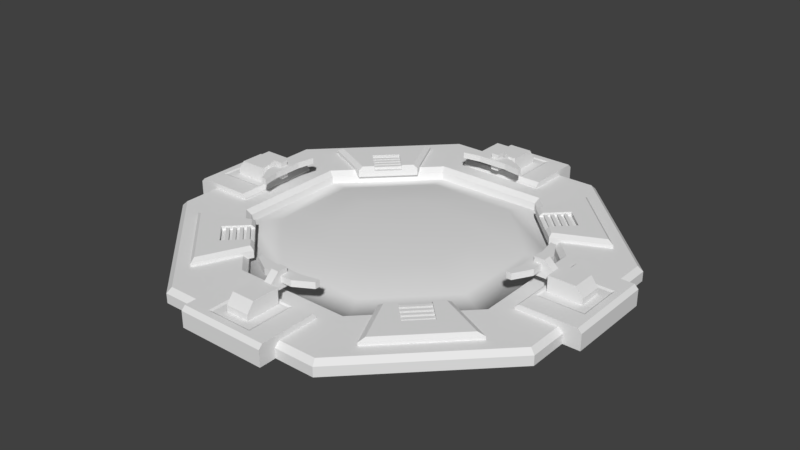 # Source: RobotRampage_Teleporter.blend  (saved by Blender 2.77.0; exported with 4.5.12 LTS)
import bpy
from mathutils import Matrix  # noqa: F401  (used for matrix-valued properties, if any)

bpy.ops.wm.read_factory_settings(use_empty=True)
scene = bpy.context.scene
scene.name = 'Scene'

# ---- collections
col_collection_1 = bpy.data.collections.new('Collection 1'); scene.collection.children.link(col_collection_1)

# ---- materials (node trees are filled in below, after node groups)
mat_main_material = bpy.data.materials.new('Main Material')
mat_main_material.alpha_threshold = 0.0
mat_main_material.use_transparent_shadow = False
mat_main_material.roughness = 0.5
mat_main_material.line_color = (0.0, 0.0, 0.0, 1.0)
mat_material = bpy.data.materials.new('Material')
mat_material.alpha_threshold = 0.0
mat_material.use_transparent_shadow = False
mat_material.roughness = 0.5
mat_material.line_color = (0.0, 0.0, 0.0, 1.0)

# ---- material node trees

# ---- world
world_world = bpy.data.worlds.new('World'); scene.world = world_world
world_world.color = (0.05088, 0.05088, 0.05088)
world_world.use_sun_shadow = False
world_world.sun_shadow_jitter_overblur = 0.0
world_world.cycles.sampling_method = 'MANUAL'

# ---- meshes
me_cube_022 = bpy.data.meshes.new('Cube.022')
me_cube_022.from_pydata([(-0.5512, 0.0984, -0.5116), (-0.3337, 0.0984, 0.5116), (0.5512, 0.0984, -0.5116), (0.3337, 0.0984, 0.5116), (-0.1555, 0.0984, 0.5116), (0.1555, 0.0984, 0.5116), (0.1555, 0.0984, -0.5116), (-0.1555, 0.0984, -0.5116), (-0.1555, -0.0984, -0.06781), (0.1555, -0.0984, -0.06781), (0.1555, -0.02029, 0.5116), (-0.1555, -0.02029, 0.5116), (-0.1555, -0.02029, -0.06781), (0.1555, -0.02029, -0.06781), (-0.4809, -0.0984, -0.4547), (-0.5512, -0.04152, -0.5116), (-0.2876, -0.0984, 0.4547), (-0.3337, -0.04152, 0.5116), (0.4809, -0.0984, -0.4547), (0.5512, -0.04152, -0.5116), (0.2876, -0.0984, 0.4547), (0.3337, -0.04152, 0.5116), (0.1555, -0.0984, 0.4547), (0.1555, -0.04152, 0.5116), (0.1555, -0.04152, 0.5116), (-0.1555, -0.04152, 0.5116), (-0.1555, -0.0984, 0.4547), (-0.1555, -0.04152, 0.5116), (-0.1555, -0.04152, -0.5116), (-0.1555, -0.0984, -0.4547), (0.1555, -0.0984, -0.4547), (0.1555, -0.04152, -0.5116), (-0.1633, -0.06944, 0.01389), (-0.1633, -0.06944, 0.07602), (-0.1633, -0.007306, 0.01389), (-0.1633, -0.007306, 0.07602), (0.1633, -0.06944, 0.01389), (0.1633, -0.06944, 0.07602), (0.1633, -0.007306, 0.01389), (0.1633, -0.007306, 0.07602), (-0.1633, -0.06944, 0.1339), (-0.1633, -0.06944, 0.196), (-0.1633, -0.007306, 0.1339), (-0.1633, -0.007306, 0.196), (0.1633, -0.06944, 0.1339), (0.1633, -0.06944, 0.196), (0.1633, -0.007306, 0.1339), (0.1633, -0.007306, 0.196), (-0.1633, -0.06944, 0.2539), (-0.1633, -0.06944, 0.316), (-0.1633, -0.007306, 0.2539), (-0.1633, -0.007306, 0.316), (0.1633, -0.06944, 0.2539), (0.1633, -0.06944, 0.316), (0.1633, -0.007306, 0.2539), (0.1633, -0.007306, 0.316), (-0.1633, -0.06944, 0.3739), (-0.1633, -0.06944, 0.436), (-0.1633, -0.007306, 0.3739), (-0.1633, -0.007306, 0.436), (0.1633, -0.06944, 0.3739), (0.1633, -0.06944, 0.436), (0.1633, -0.007306, 0.3739), (0.1633, -0.007306, 0.436)], [], [(15, 0, 7, 28), (5, 3, 2, 6), (31, 6, 2, 19), (25, 4, 1, 17), (21, 3, 5, 23), (20, 22, 9, 30, 18), (9, 22, 24, 10, 13), (4, 11, 10, 5), (26, 16, 14, 29, 8), (3, 21, 19, 2), (8, 9, 13, 12), (1, 4, 7, 0), (4, 5, 6, 7), (10, 11, 12, 13), (28, 7, 6, 31), (9, 8, 29, 30), (27, 26, 8, 12, 11), (22, 23, 24), (25, 26, 27), (14, 16, 17, 15), (20, 18, 19, 21), (25, 17, 16, 26), (31, 19, 18, 30), (21, 23, 22, 20), (15, 28, 29, 14), (28, 31, 30, 29), (17, 1, 0, 15), (40, 42, 46, 44), (45, 47, 43, 41), (45, 41, 40, 44), (37, 33, 32, 36), (32, 34, 38, 36), (37, 39, 35, 33), (48, 50, 54, 52), (53, 55, 51, 49), (53, 49, 48, 52), (56, 58, 62, 60), (61, 63, 59, 57), (61, 57, 56, 60)])
_uv = me_cube_022.uv_layers.new(name='UVMap.Red')
_uv.uv.foreach_set('vector', [0.1628, 0.6678, 0.1628, 0.6678, 0.18, 0.6678, 0.18, 0.6678, 0.1936, 0.7124, 0.2013, 0.7124, 0.2108, 0.6678, 0.1936, 0.6678, 0.1936, 0.6678, 0.1936, 0.6678, 0.2108, 0.6678, 0.2108, 0.6678, 0.18, 0.7124, 0.18, 0.7124, 0.1722, 0.7124, 0.1722, 0.7124, 0.2013, 0.7124, 0.2013, 0.7124, 0.1936, 0.7124, 0.1936, 0.7124, 0.1993, 0.7099, 0.1936, 0.7099, 0.1936, 0.6871, 0.1936, 0.6703, 0.2077, 0.6703, 0.1936, 0.6871, 0.1936, 0.7099, 0.1936, 0.7124, 0.1936, 0.7124, 0.1936, 0.6871, 0.18, 0.7124, 0.18, 0.7124, 0.1936, 0.7124, 0.1936, 0.7124, 0.18, 0.7099, 0.1743, 0.7099, 0.1658, 0.6703, 0.18, 0.6703, 0.18, 0.6871, 0.2013, 0.7124, 0.2013, 0.7124, 0.2108, 0.6678, 0.2108, 0.6678, 0.18, 0.6871, 0.1936, 0.6871, 0.1936, 0.6871, 0.18, 0.6871, 0.1722, 0.7124, 0.18, 0.7124, 0.18, 0.6678, 0.1628, 0.6678, 0.18, 0.7124, 0.1936, 0.7124, 0.1936, 0.6678, 0.18, 0.6678, 0.1936, 0.7124, 0.18, 0.7124, 0.18, 0.6871, 0.1936, 0.6871, 0.18, 0.6678, 0.18, 0.6678, 0.1936, 0.6678, 0.1936, 0.6678, 0.1936, 0.6871, 0.18, 0.6871, 0.18, 0.6703, 0.1936, 0.6703, 0.18, 0.7124, 0.18, 0.7099, 0.18, 0.6871, 0.18, 0.6871, 0.18, 0.7124, 0.1936, 0.7099, 0.1936, 0.7124, 0.1936, 0.7124, 0.18, 0.7124, 0.18, 0.7099, 0.18, 0.7124, 0.04865, 0.6742, 0.05707, 0.7138, 0.05506, 0.7163, 0.04559, 0.6717, 0.08212, 0.7138, 0.09054, 0.6742, 0.0936, 0.6717, 0.08412, 0.7163, 0.06282, 0.7163, 0.05506, 0.7163, 0.05707, 0.7138, 0.06282, 0.7138, 0.07637, 0.6717, 0.0936, 0.6717, 0.09054, 0.6742, 0.07637, 0.6742, 0.08412, 0.7163, 0.07637, 0.7163, 0.07637, 0.7138, 0.08212, 0.7138, 0.04559, 0.6717, 0.06282, 0.6717, 0.06282, 0.6742, 0.04865, 0.6742, 0.06282, 0.6717, 0.07637, 0.6717, 0.07637, 0.6742, 0.06282, 0.6742, 0.1722, 0.7124, 0.1722, 0.7124, 0.1628, 0.6678, 0.1628, 0.6678, 0.1797, 0.6959, 0.1797, 0.6959, 0.1939, 0.6959, 0.1939, 0.6959, 0.1939, 0.6986, 0.1939, 0.6986, 0.1797, 0.6986, 0.1797, 0.6986, 0.1939, 0.6986, 0.1797, 0.6986, 0.1797, 0.6959, 0.1939, 0.6959, 0.1939, 0.6934, 0.1797, 0.6934, 0.1797, 0.6907, 0.1939, 0.6907, 0.1797, 0.6907, 0.1797, 0.6907, 0.1939, 0.6907, 0.1939, 0.6907, 0.1939, 0.6934, 0.1939, 0.6934, 0.1797, 0.6934, 0.1797, 0.6934, 0.1797, 0.7011, 0.1797, 0.7011, 0.1939, 0.7011, 0.1939, 0.7011, 0.1939, 0.7038, 0.1939, 0.7038, 0.1797, 0.7038, 0.1797, 0.7038, 0.1939, 0.7038, 0.1797, 0.7038, 0.1797, 0.7011, 0.1939, 0.7011, 0.1797, 0.7064, 0.1797, 0.7064, 0.1939, 0.7064, 0.1939, 0.7064, 0.1939, 0.7091, 0.1939, 0.7091, 0.1797, 0.7091, 0.1797, 0.7091, 0.1939, 0.7091, 0.1797, 0.7091, 0.1797, 0.7064, 0.1939, 0.7064])
_uv = me_cube_022.uv_layers.new(name='UVMap.Yellow')
_uv.uv.foreach_set('vector', [0.1597, 0.6631, 0.1597, 0.6631, 0.1769, 0.6631, 0.1769, 0.6631, 0.1905, 0.7077, 0.1982, 0.7077, 0.2077, 0.6631, 0.1905, 0.6631, 0.1905, 0.6631, 0.1905, 0.6631, 0.2077, 0.6631, 0.2077, 0.6631, 0.1769, 0.7077, 0.1769, 0.7077, 0.1691, 0.7077, 0.1691, 0.7077, 0.1982, 0.7077, 0.1982, 0.7077, 0.1905, 0.7077, 0.1905, 0.7077, 0.1962, 0.7052, 0.1905, 0.7052, 0.1905, 0.6825, 0.1905, 0.6656, 0.2046, 0.6656, 0.1905, 0.6825, 0.1905, 0.7052, 0.1905, 0.7077, 0.1905, 0.7077, 0.1905, 0.6825, 0.1769, 0.7077, 0.1769, 0.7077, 0.1905, 0.7077, 0.1905, 0.7077, 0.1769, 0.7052, 0.1712, 0.7052, 0.1627, 0.6656, 0.1769, 0.6656, 0.1769, 0.6825, 0.1982, 0.7077, 0.1982, 0.7077, 0.2077, 0.6631, 0.2077, 0.6631, 0.1769, 0.6825, 0.1905, 0.6825, 0.1905, 0.6825, 0.1769, 0.6825, 0.1691, 0.7077, 0.1769, 0.7077, 0.1769, 0.6631, 0.1597, 0.6631, 0.1769, 0.7077, 0.1905, 0.7077, 0.1905, 0.6631, 0.1769, 0.6631, 0.1905, 0.7077, 0.1769, 0.7077, 0.1769, 0.6825, 0.1905, 0.6825, 0.1769, 0.6631, 0.1769, 0.6631, 0.1905, 0.6631, 0.1905, 0.6631, 0.1905, 0.6825, 0.1769, 0.6825, 0.1769, 0.6656, 0.1905, 0.6656, 0.1769, 0.7077, 0.1769, 0.7052, 0.1769, 0.6825, 0.1769, 0.6825, 0.1769, 0.7077, 0.1905, 0.7052, 0.1905, 0.7077, 0.1905, 0.7077, 0.1769, 0.7077, 0.1769, 0.7052, 0.1769, 0.7077, 0.04555, 0.6695, 0.05397, 0.7091, 0.05196, 0.7116, 0.04249, 0.6671, 0.07902, 0.7091, 0.08744, 0.6695, 0.0905, 0.6671, 0.08102, 0.7116, 0.05972, 0.7116, 0.05196, 0.7116, 0.05397, 0.7091, 0.05972, 0.7091, 0.07327, 0.6671, 0.0905, 0.6671, 0.08744, 0.6695, 0.07327, 0.6695, 0.08102, 0.7116, 0.07327, 0.7116, 0.07327, 0.7091, 0.07902, 0.7091, 0.04249, 0.6671, 0.05972, 0.6671, 0.05972, 0.6695, 0.04555, 0.6695, 0.05972, 0.6671, 0.07327, 0.6671, 0.07327, 0.6695, 0.05972, 0.6695, 0.1691, 0.7077, 0.1691, 0.7077, 0.1597, 0.6631, 0.1597, 0.6631, 0.1766, 0.6913, 0.1766, 0.6913, 0.1908, 0.6913, 0.1908, 0.6913, 0.1908, 0.694, 0.1908, 0.694, 0.1766, 0.694, 0.1766, 0.694, 0.1908, 0.694, 0.1766, 0.694, 0.1766, 0.6913, 0.1908, 0.6913, 0.1908, 0.6887, 0.1766, 0.6887, 0.1766, 0.686, 0.1908, 0.686, 0.1766, 0.686, 0.1766, 0.686, 0.1908, 0.686, 0.1908, 0.686, 0.1908, 0.6887, 0.1908, 0.6887, 0.1766, 0.6887, 0.1766, 0.6887, 0.1766, 0.6965, 0.1766, 0.6965, 0.1908, 0.6965, 0.1908, 0.6965, 0.1908, 0.6992, 0.1908, 0.6992, 0.1766, 0.6992, 0.1766, 0.6992, 0.1908, 0.6992, 0.1766, 0.6992, 0.1766, 0.6965, 0.1908, 0.6965, 0.1766, 0.7017, 0.1766, 0.7017, 0.1908, 0.7017, 0.1908, 0.7017, 0.1908, 0.7044, 0.1908, 0.7044, 0.1766, 0.7044, 0.1766, 0.7044, 0.1908, 0.7044, 0.1766, 0.7044, 0.1766, 0.7017, 0.1908, 0.7017])
_uv.active_render = True
me_cube_022.materials.append(mat_main_material)
me_cube_022.use_remesh_preserve_volume = False
me_cube_022.use_remesh_preserve_attributes = False
me_cube_022.use_mirror_vertex_groups = False
me_cube_022.update()
me_cube_021 = bpy.data.meshes.new('Cube.021')
me_cube_021.from_pydata([(-1.0, -1.0, 0.0), (-1.0, 1.0, 0.0), (1.0, 1.0, 0.0), (1.0, -1.0, 0.0), (-1.0, -1.0, 0.5069), (-0.477, -0.6176, 0.5967), (-0.477, 0.7509, 0.5967), (-1.0, 1.0, 0.5069), (0.477, -0.6176, 0.5967), (1.0, -1.0, 0.5069), (1.0, 1.0, 0.5069), (0.477, 0.7509, 0.5967), (-0.2628, -0.3706, 0.1972), (-0.2628, -0.3706, 0.7923), (-0.2628, 0.7054, 0.1972), (-0.2628, 0.7054, 0.7923), (0.2628, -0.3706, 0.1972), (0.2628, -0.3706, 0.7923), (0.2628, 0.7054, 0.1972), (0.2628, 0.7054, 0.7923), (-0.2628, -0.1446, 1.085), (-0.2628, 0.7054, 1.085), (0.2628, 0.7054, 1.085), (0.2628, -0.1446, 1.085), (-0.08761, 0.7054, 0.7923), (0.08761, 0.7054, 0.7923), (0.08761, 0.7054, 0.1972), (-0.08761, 0.7054, 0.1972), (0.08761, -0.3706, 0.7923), (-0.08761, -0.3706, 0.7923), (-0.08761, -0.3706, 0.1972), (0.08761, -0.3706, 0.1972), (-0.08761, 0.7054, 1.085), (0.08761, 0.7054, 1.085), (0.08761, -0.1446, 1.085), (-0.08761, -0.1446, 1.085), (-0.08761, 0.9861, 0.7923), (0.08761, 0.9861, 0.7923), (-0.08761, 0.9861, 1.342), (0.08761, 0.9861, 1.342), (-0.08761, 1.301, 0.7923), (0.08761, 1.301, 0.7923), (-0.08761, 1.301, 1.342), (0.08761, 1.301, 1.342), (-0.3416, 1.065, 0.9926), (-0.3416, 1.065, 1.192), (-0.3416, 1.439, 0.9926), (-0.3416, 1.439, 1.192), (0.3416, 1.065, 0.9926), (0.3416, 1.065, 1.192), (0.3416, 1.439, 0.9926), (0.3416, 1.439, 1.192), (0.7382, 1.543, 1.192), (0.7382, 1.543, 0.9926), (0.7382, 1.385, 1.192), (0.7382, 1.385, 0.9926), (-0.7382, 1.385, 0.9926), (-0.7382, 1.385, 1.192), (-0.7382, 1.543, 1.192), (-0.7382, 1.543, 0.9926), (-1.0, 0.8783, 0.6287), (1.0, 0.8783, 0.6287), (1.0, -0.8783, 0.6287), (-1.0, -0.8783, 0.6287), (-0.5317, 0.8056, 0.6287), (0.5317, 0.8056, 0.6287), (0.5317, -0.6723, 0.6287), (-0.5317, -0.6723, 0.6287)], [], [(7, 10, 2, 1), (4, 63, 60, 7, 1, 0), (10, 61, 62, 9, 3, 2), (8, 11, 6, 5), (60, 61, 10, 7), (62, 63, 4, 9), (9, 4, 0, 3), (13, 15, 14, 12), (25, 19, 18, 26), (19, 17, 16, 18), (29, 13, 12, 30), (31, 26, 18, 16), (17, 19, 22, 23), (35, 32, 21, 20), (15, 13, 20, 21), (28, 17, 23, 34), (24, 15, 21, 32), (19, 25, 33, 22), (24, 32, 38, 36), (13, 29, 35, 20), (29, 28, 34, 35), (23, 22, 33, 34), (34, 33, 32, 35), (12, 14, 27, 30), (30, 27, 26, 31), (17, 28, 31, 16), (28, 29, 30, 31), (15, 24, 27, 14), (24, 25, 26, 27), (39, 37, 41, 43), (32, 33, 39, 38), (25, 24, 36, 37), (33, 25, 37, 39), (41, 40, 42, 43), (37, 36, 40, 41), (36, 38, 42, 40), (38, 39, 43, 42), (47, 46, 59, 58), (47, 51, 50, 46), (49, 48, 55, 54), (49, 45, 44, 48), (44, 46, 50, 48), (49, 51, 47, 45), (52, 54, 55, 53), (48, 50, 53, 55), (51, 49, 54, 52), (50, 51, 52, 53), (57, 58, 59, 56), (44, 45, 57, 56), (46, 44, 56, 59), (45, 47, 58, 57), (64, 65, 61, 60), (66, 67, 63, 62), (67, 64, 60, 63), (65, 66, 62, 61), (6, 11, 65, 64), (8, 5, 67, 66), (5, 6, 64, 67), (11, 8, 66, 65)])
_uv = me_cube_021.uv_layers.new(name='UVMap')
_uv.uv.foreach_set('vector', [0.14, 0.7094, 0.2253, 0.7094, 0.2253, 0.7094, 0.14, 0.7094, 0.14, 0.6489, 0.14, 0.6526, 0.14, 0.7057, 0.14, 0.7094, 0.14, 0.7094, 0.14, 0.6489, 0.2253, 0.7094, 0.2253, 0.7057, 0.2253, 0.6526, 0.2253, 0.6489, 0.2253, 0.6489, 0.2253, 0.7094, 0.07803, 0.7972, 0.07803, 0.8386, 0.03734, 0.8386, 0.03734, 0.7972, 0.01503, 0.7135, 0.1003, 0.7135, 0.1003, 0.7172, 0.01503, 0.7172, 0.1003, 0.6604, 0.01503, 0.6604, 0.01503, 0.6567, 0.1003, 0.6567, 0.2253, 0.6489, 0.14, 0.6489, 0.14, 0.6489, 0.2253, 0.6489, 0.1754, 0.7929, 0.1754, 0.8255, 0.1754, 0.8255, 0.1754, 0.7929, 0.1903, 0.8255, 0.1978, 0.8255, 0.1978, 0.8255, 0.1903, 0.8255, 0.1978, 0.8255, 0.1978, 0.7929, 0.1978, 0.7929, 0.1978, 0.8255, 0.1829, 0.7929, 0.1754, 0.7929, 0.1754, 0.7929, 0.1829, 0.7929, 0.1903, 0.7929, 0.1903, 0.8255, 0.1978, 0.8255, 0.1978, 0.7929, 0.1978, 0.7929, 0.1978, 0.8255, 0.1978, 0.8255, 0.1978, 0.7998, 0.1829, 0.7998, 0.1829, 0.8255, 0.1754, 0.8255, 0.1754, 0.7998, 0.1754, 0.8255, 0.1754, 0.7929, 0.1754, 0.7998, 0.1754, 0.8255, 0.1903, 0.7929, 0.1978, 0.7929, 0.1978, 0.7998, 0.1903, 0.7998, 0.1829, 0.8255, 0.1754, 0.8255, 0.1754, 0.8255, 0.1829, 0.8255, 0.1978, 0.8255, 0.1903, 0.8255, 0.1903, 0.8255, 0.1978, 0.8255, 0.1829, 0.8255, 0.1829, 0.8255, 0.1829, 0.834, 0.1829, 0.834, 0.1754, 0.7929, 0.1829, 0.7929, 0.1829, 0.7998, 0.1754, 0.7998, 0.1829, 0.7929, 0.1903, 0.7929, 0.1903, 0.7998, 0.1829, 0.7998, 0.1978, 0.7998, 0.1978, 0.8255, 0.1903, 0.8255, 0.1903, 0.7998, 0.1903, 0.7998, 0.1903, 0.8255, 0.1829, 0.8255, 0.1829, 0.7998, 0.1754, 0.7929, 0.1754, 0.8255, 0.1829, 0.8255, 0.1829, 0.7929, 0.1829, 0.7929, 0.1829, 0.8255, 0.1903, 0.8255, 0.1903, 0.7929, 0.1978, 0.7929, 0.1903, 0.7929, 0.1903, 0.7929, 0.1978, 0.7929, 0.1903, 0.7929, 0.1829, 0.7929, 0.1829, 0.7929, 0.1903, 0.7929, 0.1754, 0.8255, 0.1829, 0.8255, 0.1829, 0.8255, 0.1754, 0.8255, 0.1829, 0.8255, 0.1903, 0.8255, 0.1903, 0.8255, 0.1829, 0.8255, 0.1903, 0.834, 0.1903, 0.834, 0.1903, 0.8435, 0.1903, 0.8435, 0.1829, 0.8255, 0.1903, 0.8255, 0.1903, 0.834, 0.1829, 0.834, 0.1903, 0.8255, 0.1829, 0.8255, 0.1829, 0.834, 0.1903, 0.834, 0.1903, 0.8255, 0.1903, 0.8255, 0.1903, 0.834, 0.1903, 0.834, 0.1903, 0.8435, 0.1829, 0.8435, 0.1829, 0.8435, 0.1903, 0.8435, 0.1903, 0.834, 0.1829, 0.834, 0.1829, 0.8435, 0.1903, 0.8435, 0.1829, 0.834, 0.1829, 0.834, 0.1829, 0.8435, 0.1829, 0.8435, 0.1829, 0.834, 0.1903, 0.834, 0.1903, 0.8435, 0.1829, 0.8435, 0.1681, 0.7227, 0.1681, 0.7227, 0.1512, 0.7258, 0.1512, 0.7258, 0.1681, 0.7227, 0.1973, 0.7227, 0.1973, 0.7227, 0.1681, 0.7227, 0.1973, 0.7113, 0.1973, 0.7113, 0.2142, 0.721, 0.2142, 0.721, 0.1973, 0.7113, 0.1681, 0.7113, 0.1681, 0.7113, 0.1973, 0.7113, 0.1681, 0.7113, 0.1681, 0.7227, 0.1973, 0.7227, 0.1973, 0.7113, 0.1973, 0.7113, 0.1973, 0.7227, 0.1681, 0.7227, 0.1681, 0.7113, 0.2142, 0.7258, 0.2142, 0.721, 0.2142, 0.721, 0.2142, 0.7258, 0.1973, 0.7113, 0.1973, 0.7227, 0.2142, 0.7258, 0.2142, 0.721, 0.1973, 0.7227, 0.1973, 0.7113, 0.2142, 0.721, 0.2142, 0.7258, 0.1973, 0.7227, 0.1973, 0.7227, 0.2142, 0.7258, 0.2142, 0.7258, 0.1512, 0.721, 0.1512, 0.7258, 0.1512, 0.7258, 0.1512, 0.721, 0.1681, 0.7113, 0.1681, 0.7113, 0.1512, 0.721, 0.1512, 0.721, 0.1681, 0.7227, 0.1681, 0.7113, 0.1512, 0.721, 0.1512, 0.7258, 0.1681, 0.7113, 0.1681, 0.7227, 0.1512, 0.7258, 0.1512, 0.721, 0.16, 0.7035, 0.2054, 0.7035, 0.2253, 0.7057, 0.14, 0.7057, 0.2054, 0.6588, 0.16, 0.6588, 0.14, 0.6526, 0.2253, 0.6526, 0.16, 0.6588, 0.16, 0.7035, 0.14, 0.7057, 0.14, 0.6526, 0.2054, 0.7035, 0.2054, 0.6588, 0.2253, 0.6526, 0.2253, 0.7057, 0.03343, 0.7136, 0.07412, 0.7136, 0.07645, 0.7152, 0.0311, 0.7152, 0.07412, 0.6722, 0.03343, 0.6722, 0.0311, 0.6705, 0.07645, 0.6705, 0.03343, 0.6722, 0.03343, 0.7136, 0.0311, 0.7152, 0.0311, 0.6705, 0.07412, 0.7136, 0.07412, 0.6722, 0.07645, 0.6705, 0.07645, 0.7152])
me_cube_021.materials.append(mat_material)
me_cube_021.use_remesh_preserve_volume = False
me_cube_021.use_remesh_preserve_attributes = False
me_cube_021.use_mirror_vertex_groups = False
me_cube_021.update()
me_cylinder_003 = bpy.data.meshes.new('Cylinder.003')
me_cylinder_003.from_pydata([(-0.3827, 0.9239, 0.0), (0.3827, 0.9239, 0.0), (0.9239, 0.3827, 0.0), (0.9239, -0.3827, 0.0), (0.3827, -0.9239, 0.0), (-0.3827, -0.9239, 0.0), (-0.9239, -0.3827, 0.0), (-0.9239, 0.3827, 0.0), (0.1167, 0.2817, 0.06444), (-0.1167, 0.2817, 0.06444), (0.2817, 0.1167, 0.06444), (0.2817, -0.1167, 0.06444), (0.1167, -0.2817, 0.06444), (-0.1167, -0.2817, 0.06444), (-0.2817, -0.1167, 0.06444), (-0.2817, 0.1167, 0.06444), (0.257, 0.6204, 0.008433), (-0.257, 0.6204, 0.008433), (0.6204, 0.257, 0.008433), (0.6204, -0.257, 0.008433), (0.257, -0.6204, 0.008433), (-0.257, -0.6204, 0.008433), (-0.6204, -0.257, 0.008433), (-0.6204, 0.257, 0.008433), (0.2036, 0.4915, 0.04263), (-0.2036, 0.4915, 0.04263), (0.4915, 0.2036, 0.04263), (0.4915, -0.2036, 0.04263), (0.2036, -0.4915, 0.04263), (-0.2036, -0.4915, 0.04263), (-0.4915, -0.2036, 0.04263), (-0.4915, 0.2036, 0.04263), (-0.2659, 0.642, 0.06484), (-0.257, 0.6204, 0.0432), (0.257, 0.6204, 0.0432), (0.2659, 0.642, 0.06484), (0.6204, 0.257, 0.0432), (0.642, 0.2659, 0.06484), (0.6204, -0.257, 0.0432), (0.642, -0.2659, 0.06484), (0.257, -0.6204, 0.0432), (0.2659, -0.642, 0.06484), (-0.257, -0.6204, 0.0432), (-0.2659, -0.642, 0.06484), (-0.6204, -0.257, 0.0432), (-0.642, -0.2659, 0.06484), (-0.6204, 0.257, 0.0432), (-0.642, 0.2659, 0.06484), (0.3737, 0.9022, 0.06484), (0.3827, 0.9239, 0.0432), (-0.3827, 0.9239, 0.0432), (-0.3737, 0.9022, 0.06484), (0.9022, 0.3737, 0.06484), (0.9239, 0.3827, 0.0432), (0.9022, -0.3737, 0.06484), (0.9239, -0.3827, 0.0432), (0.3737, -0.9022, 0.06484), (0.3827, -0.9239, 0.0432), (-0.3737, -0.9022, 0.06484), (-0.3827, -0.9239, 0.0432), (-0.9022, -0.3737, 0.06484), (-0.9239, -0.3827, 0.0432), (-0.9022, 0.3737, 0.06484), (-0.9239, 0.3827, 0.0432)], [], [(1, 49, 53, 2), (7, 63, 50, 0), (3, 55, 57, 4), (4, 57, 59, 5), (5, 59, 61, 6), (6, 61, 63, 7), (47, 32, 51, 62), (2, 53, 55, 3), (0, 1, 2, 3, 4, 5, 6, 7), (33, 46, 23, 17), (36, 34, 16, 18), (38, 36, 18, 19), (40, 38, 19, 20), (42, 40, 20, 21), (44, 42, 21, 22), (46, 44, 22, 23), (34, 33, 17, 16), (8, 9, 15, 14, 13, 12, 11, 10), (45, 47, 62, 60), (41, 43, 58, 56), (37, 39, 54, 52), (0, 50, 49, 1), (43, 45, 60, 58), (39, 41, 56, 54), (35, 37, 52, 48), (25, 24, 16, 17), (24, 26, 18, 16), (26, 27, 19, 18), (27, 28, 20, 19), (28, 29, 21, 20), (29, 30, 22, 21), (30, 31, 23, 22), (31, 25, 17, 23), (9, 8, 24, 25), (8, 10, 26, 24), (10, 11, 27, 26), (11, 12, 28, 27), (12, 13, 29, 28), (13, 14, 30, 29), (14, 15, 31, 30), (15, 9, 25, 31), (49, 50, 51, 48), (53, 49, 48, 52), (55, 53, 52, 54), (57, 55, 54, 56), (59, 57, 56, 58), (61, 59, 58, 60), (63, 61, 60, 62), (50, 63, 62, 51), (35, 32, 33, 34), (37, 35, 34, 36), (39, 37, 36, 38), (41, 39, 38, 40), (43, 41, 40, 42), (45, 43, 42, 44), (47, 45, 44, 46), (32, 47, 46, 33), (32, 35, 48, 51)])
me_cylinder_003.polygons.foreach_set('use_smooth', [0, 0, 0, 0, 0, 0, 0, 0, 0, 0, 0, 0, 0, 0, 0, 0, 0, 1, 0, 0, 0, 0, 0, 0, 0, 1, 1, 1, 1, 1, 1, 1, 1, 1, 1, 1, 1, 1, 1, 1, 1, 0, 0, 0, 0, 0, 0, 0, 0, 0, 0, 0, 0, 0, 0, 0, 0, 0])
_uv = me_cylinder_003.uv_layers.new(name='UVMap')
_uv.uv.foreach_set('vector', [0.2045, 0.978, 0.2045, 0.978, 0.2295, 0.953, 0.2295, 0.953, 0.1443, 0.953, 0.1443, 0.953, 0.1693, 0.978, 0.1693, 0.978, 0.2295, 0.9178, 0.2295, 0.9178, 0.2045, 0.8928, 0.2045, 0.8928, 0.2045, 0.8928, 0.2045, 0.8928, 0.1693, 0.8928, 0.1693, 0.8928, 0.1693, 0.8928, 0.1693, 0.8928, 0.1443, 0.9178, 0.1443, 0.9178, 0.1443, 0.9178, 0.1443, 0.9178, 0.1443, 0.953, 0.1443, 0.953, 0.1573, 0.9477, 0.1747, 0.965, 0.1697, 0.977, 0.1453, 0.9526, 0.2295, 0.953, 0.2295, 0.953, 0.2295, 0.9178, 0.2295, 0.9178, 0.1693, 0.978, 0.2045, 0.978, 0.2295, 0.953, 0.2295, 0.9178, 0.2045, 0.8928, 0.1693, 0.8928, 0.1443, 0.9178, 0.1443, 0.953, 0.1751, 0.964, 0.1583, 0.9473, 0.1583, 0.9473, 0.1751, 0.964, 0.2155, 0.9473, 0.1988, 0.964, 0.1988, 0.964, 0.2155, 0.9473, 0.2155, 0.9236, 0.2155, 0.9473, 0.2155, 0.9473, 0.2155, 0.9236, 0.1988, 0.9068, 0.2155, 0.9236, 0.2155, 0.9236, 0.1988, 0.9068, 0.1751, 0.9068, 0.1988, 0.9068, 0.1988, 0.9068, 0.1751, 0.9068, 0.1583, 0.9236, 0.1751, 0.9068, 0.1751, 0.9068, 0.1583, 0.9236, 0.1583, 0.9473, 0.1583, 0.9236, 0.1583, 0.9236, 0.1583, 0.9473, 0.1988, 0.964, 0.1751, 0.964, 0.1751, 0.964, 0.1988, 0.964, 0.06338, 0.1945, 0.05263, 0.1945, 0.04503, 0.1869, 0.04503, 0.1761, 0.05263, 0.1685, 0.06338, 0.1685, 0.07099, 0.1761, 0.07099, 0.1869, 0.1573, 0.9232, 0.1573, 0.9477, 0.1453, 0.9526, 0.1453, 0.9182, 0.1992, 0.9058, 0.1747, 0.9058, 0.1697, 0.8938, 0.2041, 0.8938, 0.2165, 0.9477, 0.2165, 0.9232, 0.2285, 0.9182, 0.2285, 0.9526, 0.1693, 0.978, 0.1693, 0.978, 0.2045, 0.978, 0.2045, 0.978, 0.1747, 0.9058, 0.1573, 0.9232, 0.1453, 0.9182, 0.1697, 0.8938, 0.2165, 0.9232, 0.1992, 0.9058, 0.2041, 0.8938, 0.2285, 0.9182, 0.1992, 0.965, 0.2165, 0.9477, 0.2285, 0.9526, 0.2041, 0.977, 0.2947, 0.2081, 0.3135, 0.2081, 0.3159, 0.214, 0.2923, 0.214, 0.3135, 0.2081, 0.3268, 0.1948, 0.3327, 0.1973, 0.3159, 0.214, 0.3268, 0.1948, 0.3268, 0.176, 0.3327, 0.1736, 0.3327, 0.1973, 0.3268, 0.176, 0.3135, 0.1628, 0.3159, 0.1568, 0.3327, 0.1736, 0.3135, 0.1628, 0.2947, 0.1628, 0.2923, 0.1568, 0.3159, 0.1568, 0.2947, 0.1628, 0.2814, 0.176, 0.2755, 0.1736, 0.2923, 0.1568, 0.2814, 0.176, 0.2814, 0.1948, 0.2755, 0.1973, 0.2755, 0.1736, 0.2814, 0.1948, 0.2947, 0.2081, 0.2923, 0.214, 0.2755, 0.1973, 0.1737, 0.1984, 0.1845, 0.1984, 0.1885, 0.2081, 0.1697, 0.2081, 0.1845, 0.1984, 0.1921, 0.1908, 0.2018, 0.1948, 0.1885, 0.2081, 0.1921, 0.1908, 0.1921, 0.18, 0.2018, 0.176, 0.2018, 0.1948, 0.1921, 0.18, 0.1845, 0.1724, 0.1885, 0.1628, 0.2018, 0.176, 0.1845, 0.1724, 0.1737, 0.1724, 0.1697, 0.1628, 0.1885, 0.1628, 0.1737, 0.1724, 0.1661, 0.18, 0.1564, 0.176, 0.1697, 0.1628, 0.1661, 0.18, 0.1661, 0.1908, 0.1564, 0.1948, 0.1564, 0.176, 0.1661, 0.1908, 0.1737, 0.1984, 0.1697, 0.2081, 0.1564, 0.1948, 0.07564, 0.9819, 0.04037, 0.9819, 0.04079, 0.9809, 0.07523, 0.9809, 0.1006, 0.957, 0.07564, 0.9819, 0.07523, 0.9809, 0.09958, 0.9565, 0.1006, 0.9217, 0.1006, 0.957, 0.09958, 0.9565, 0.09958, 0.9221, 0.07564, 0.8967, 0.1006, 0.9217, 0.09958, 0.9221, 0.07523, 0.8977, 0.04037, 0.8967, 0.07564, 0.8967, 0.07523, 0.8977, 0.04078, 0.8977, 0.01543, 0.9217, 0.04037, 0.8967, 0.04078, 0.8977, 0.01643, 0.9221, 0.01543, 0.957, 0.01543, 0.9217, 0.01643, 0.9221, 0.01643, 0.9565, 0.04037, 0.9819, 0.01543, 0.957, 0.01643, 0.9565, 0.04079, 0.9809, 0.08198, 0.965, 0.05747, 0.965, 0.05788, 0.964, 0.08157, 0.964, 0.09931, 0.9477, 0.08198, 0.965, 0.08157, 0.964, 0.09831, 0.9473, 0.09931, 0.9232, 0.09931, 0.9477, 0.09831, 0.9473, 0.09831, 0.9236, 0.08198, 0.9058, 0.09931, 0.9232, 0.09831, 0.9236, 0.08157, 0.9068, 0.05747, 0.9058, 0.08198, 0.9058, 0.08157, 0.9068, 0.05788, 0.9068, 0.04014, 0.9232, 0.05747, 0.9058, 0.05788, 0.9068, 0.04114, 0.9236, 0.04014, 0.9477, 0.04014, 0.9232, 0.04114, 0.9236, 0.04114, 0.9473, 0.05747, 0.965, 0.04014, 0.9477, 0.04114, 0.9473, 0.05788, 0.964, 0.1747, 0.965, 0.1992, 0.965, 0.2041, 0.977, 0.1697, 0.977])
me_cylinder_003.materials.append(mat_material)
me_cylinder_003.use_remesh_preserve_volume = False
me_cylinder_003.use_remesh_preserve_attributes = False
me_cylinder_003.use_mirror_vertex_groups = False
me_cylinder_003.update()

# ---- objects
ob_jaw_003 = bpy.data.objects.new('Jaw.003', me_cube_022)
ob_jaw_002 = bpy.data.objects.new('Jaw.002', me_cube_022)
ob_jaw_001 = bpy.data.objects.new('Jaw.001', me_cube_022)
ob_cube_003 = bpy.data.objects.new('Cube.003', me_cube_021)
ob_cube_002 = bpy.data.objects.new('Cube.002', me_cube_021)
ob_cube_001 = bpy.data.objects.new('Cube.001', me_cube_021)
ob_cube = bpy.data.objects.new('Cube', me_cube_021)
ob_cylinder = bpy.data.objects.new('Cylinder', me_cylinder_003)
ob_jaw = bpy.data.objects.new('Jaw', me_cube_022)

# ---- transforms, parenting, visibility, modifiers, constraints
ob_jaw_003.location = (-0.51, 0.51, 0.06927)
ob_jaw_003.rotation_euler = (-1.571, -0.0, 3.927)
ob_jaw_003.scale = (0.4077, 0.2386, 0.2386)
ob_jaw_003.lineart.crease_threshold = 0.0
_vg = ob_jaw_003.vertex_groups.new(name='Coloured')
ob_jaw_002.location = (-0.51, -0.51, 0.06927)
ob_jaw_002.rotation_euler = (-1.571, -0.0, 5.498)
ob_jaw_002.scale = (0.4077, 0.2386, 0.2386)
ob_jaw_002.lineart.crease_threshold = 0.0
_vg = ob_jaw_002.vertex_groups.new(name='Coloured')
ob_jaw_001.location = (0.51, 0.51, 0.06927)
ob_jaw_001.rotation_euler = (-1.571, -0.0, 2.356)
ob_jaw_001.scale = (0.4077, 0.2386, 0.2386)
ob_jaw_001.lineart.crease_threshold = 0.0
_vg = ob_jaw_001.vertex_groups.new(name='Coloured')
ob_cube_003.location = (7.488e-08, 0.8565, 0.0)
ob_cube_003.rotation_euler = (0.0, -0.0, 3.142)
ob_cube_003.scale = (0.2017, 0.143, 0.143)
ob_cube_003.lineart.crease_threshold = 0.0
ob_cube_002.location = (-0.8565, 1.345e-07, 0.0)
ob_cube_002.rotation_euler = (0.0, -0.0, 4.712)
ob_cube_002.scale = (0.2017, 0.143, 0.143)
ob_cube_002.lineart.crease_threshold = 0.0
ob_cube_001.location = (0.8565, -5.96e-08, 0.0)
ob_cube_001.rotation_euler = (0.0, -0.0, 1.571)
ob_cube_001.scale = (0.2017, 0.143, 0.143)
ob_cube_001.lineart.crease_threshold = 0.0
ob_cube.location = (0.0, -0.8565, 0.0)
ob_cube.scale = (0.2017, 0.143, 0.143)
ob_cube.lineart.crease_threshold = 0.0
ob_cylinder.location = (0.0, 0.0, 0.0)
ob_cylinder.lineart.crease_threshold = 0.0
ob_jaw.location = (0.51, -0.51, 0.06927)
ob_jaw.rotation_euler = (-1.571, -0.0, 0.7854)
ob_jaw.scale = (0.4077, 0.2386, 0.2386)
ob_jaw.lineart.crease_threshold = 0.0
_vg = ob_jaw.vertex_groups.new(name='Coloured')

# ---- collection membership
col_collection_1.objects.link(ob_jaw_003)
col_collection_1.objects.link(ob_jaw_002)
col_collection_1.objects.link(ob_jaw_001)
col_collection_1.objects.link(ob_cube_003)
col_collection_1.objects.link(ob_cube_002)
col_collection_1.objects.link(ob_cube_001)
col_collection_1.objects.link(ob_cube)
col_collection_1.objects.link(ob_cylinder)
col_collection_1.objects.link(ob_jaw)

# ---- scene / render settings (as saved in the file)
scene.frame_start = 1; scene.frame_end = 250; scene.frame_set(1)
scene.render.engine = 'BLENDER_EEVEE_NEXT'
scene.render.resolution_percentage = 50
scene.render.dither_intensity = 0.0
scene.cycles.use_denoising = False
scene.cycles.samples = 128
scene.cycles.sampling_pattern = 'TABULATED_SOBOL'
scene.cycles.light_sampling_threshold = 0.0
scene.cycles.use_adaptive_sampling = False
scene.cycles.use_light_tree = False
scene.cycles.blur_glossy = 0.0
scene.cycles.sample_clamp_indirect = 0.0
scene.view_settings.view_transform = 'Standard'
bpy.context.view_layer.update()

# ---- added for rendering (the .blend has no active camera and no usable light): camera, sun
cam_auto = bpy.data.cameras.new('AutoCamera')
cam_auto.lens = 50.0
cam_auto.sensor_width = 36.0
cam_auto.clip_end = 1000.0
ob_auto_camera = bpy.data.objects.new('AutoCamera', cam_auto)
scene.collection.objects.link(ob_auto_camera)
ob_auto_camera.location = (2.62182, -3.14619, 2.19346)
ob_auto_camera.rotation_euler = (1.09748, -7.21219e-08, 0.694738)
scene.camera = ob_auto_camera
light_auto_sun = bpy.data.lights.new('AutoSun', 'SUN')
light_auto_sun.energy = 3.0
light_auto_sun.angle = 0.0523599
ob_auto_sun = bpy.data.objects.new('AutoSun', light_auto_sun)
scene.collection.objects.link(ob_auto_sun)
ob_auto_sun.rotation_euler = (0.872665, 0.174533, 0.523599)
bpy.context.view_layer.update()
